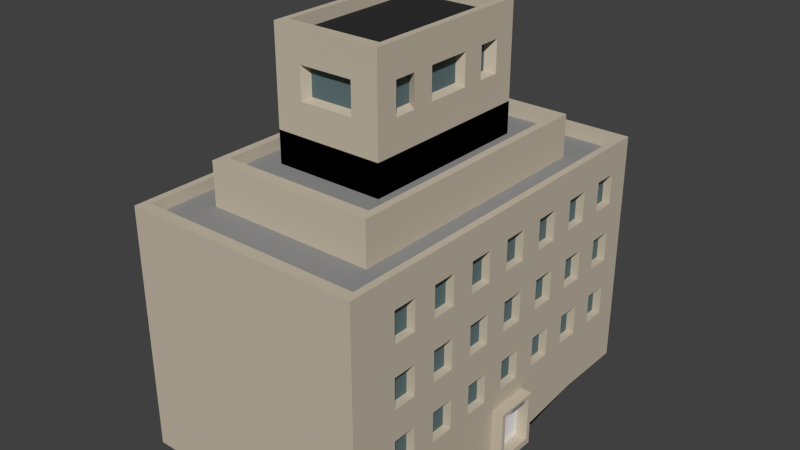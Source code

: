 # Source: helipuerto2.blend  (saved by Blender 2.72.0; exported with 4.5.12 LTS)
import bpy
from mathutils import Matrix  # noqa: F401  (used for matrix-valued properties, if any)

bpy.ops.wm.read_factory_settings(use_empty=True)
scene = bpy.context.scene
scene.name = 'Scene'

# ---- collections
col_collection_1 = bpy.data.collections.new('Collection 1'); scene.collection.children.link(col_collection_1)

# ---- materials (node trees are filled in below, after node groups)
mat_material_030 = bpy.data.materials.new('Material.030')
mat_material_030.alpha_threshold = 0.0
mat_material_030.use_transparent_shadow = False
mat_material_030.diffuse_color = (0.0291, 0.0291, 0.0291, 1.0)
mat_material_030.roughness = 0.5
mat_material_030.specular_intensity = 0.0
mat_material_030.line_color = (0.0, 0.0, 0.0, 1.0)
mat_material_029 = bpy.data.materials.new('Material.029')
mat_material_029.alpha_threshold = 0.0
mat_material_029.use_transparent_shadow = False
mat_material_029.diffuse_color = (0.2462, 0.2462, 0.2462, 1.0)
mat_material_029.roughness = 0.5
mat_material_029.specular_intensity = 1.0
mat_material_029.line_color = (0.0, 0.0, 0.0, 1.0)
mat_material_004 = bpy.data.materials.new('Material.004')
mat_material_004.alpha_threshold = 0.0
mat_material_004.use_transparent_shadow = False
mat_material_004.diffuse_color = (0.2462, 0.2462, 0.2462, 1.0)
mat_material_004.roughness = 0.5
mat_material_004.line_color = (0.0, 0.0, 0.0, 1.0)
mat_material_003 = bpy.data.materials.new('Material.003')
mat_material_003.alpha_threshold = 0.0
mat_material_003.use_transparent_shadow = False
mat_material_003.diffuse_color = (0.1149, 0.1692, 0.1789, 1.0)
mat_material_003.roughness = 0.5
mat_material_003.specular_intensity = 0.686
mat_material_003.line_color = (0.0, 0.0, 0.0, 1.0)
mat_material_018 = bpy.data.materials.new('Material.018')
mat_material_018.alpha_threshold = 0.0
mat_material_018.use_transparent_shadow = False
mat_material_018.roughness = 0.5
mat_material_018.specular_intensity = 0.0
mat_material_018.line_color = (0.0, 0.0, 0.0, 1.0)
mat_material_008 = bpy.data.materials.new('Material.008')
mat_material_008.alpha_threshold = 0.0
mat_material_008.use_transparent_shadow = False
mat_material_008.diffuse_color = (0.281, 0.281, 0.281, 1.0)
mat_material_008.roughness = 0.5
mat_material_008.specular_intensity = 0.0
mat_material_008.line_color = (0.0, 0.0, 0.0, 1.0)
mat_material_021 = bpy.data.materials.new('Material.021')
mat_material_021.alpha_threshold = 0.0
mat_material_021.use_transparent_shadow = False
mat_material_021.diffuse_color = (0.5596, 0.4919, 0.3876, 1.0)
mat_material_021.roughness = 0.5
mat_material_021.specular_intensity = 0.0
mat_material_021.line_color = (0.0, 0.0, 0.0, 1.0)

# ---- material node trees

# ---- world
world_world = bpy.data.worlds.new('World'); scene.world = world_world
world_world.color = (0.05088, 0.05088, 0.05088)
world_world.use_sun_shadow = False
world_world.sun_shadow_jitter_overblur = 0.0
world_world.cycles.sampling_method = 'MANUAL'
world_world.cycles.sample_map_resolution = 256

# ---- meshes
me_cube_153 = bpy.data.meshes.new('cube_153')
me_cube_153.from_pydata([(-113.3, -23.36, -164.1), (-113.3, 3.936, -164.1), (-113.3, -23.36, -130.2), (-113.3, 3.936, -130.2), (-48.23, 61.63, 179.9), (38.93, 61.63, 179.9), (38.93, -81.05, 179.9), (-48.23, -81.05, 179.9), (116.0, 10.38, -128.6), (116.0, -6.701, -128.6), (112.9, -6.701, -128.6), (112.9, 10.38, -128.6), (116.0, 10.38, -125.9), (116.0, -6.701, -125.9), (112.9, -6.701, -125.9), (112.9, 10.38, -125.9), (-2.371, 171.4, 18.99), (12.95, 171.4, 18.99), (12.95, 168.0, 18.99), (-2.371, 168.0, 18.99), (-2.371, 171.4, 21.69), (12.95, 171.4, 21.69), (12.95, 168.0, 21.69), (-2.371, 168.0, 21.69), (-54.35, 71.66, 76.46), (45.06, 71.66, 76.46), (45.06, -91.08, 76.46), (-54.35, -91.08, 76.46), (-54.35, 71.66, 105.0), (-54.35, 3.593, 74.93), (-54.35, -91.08, 105.0), (45.06, -91.08, 105.0), (45.06, 71.66, 105.0), (-54.35, -23.01, 74.93), (-54.35, -23.01, 106.5), (-54.35, 3.593, 106.5), (-46.57, 3.593, 74.93), (-46.57, -23.01, 74.93), (-46.57, -23.01, 106.5), (-46.57, 3.593, 106.5), (-54.35, 71.66, 76.46), (45.06, 71.66, 76.46), (45.06, -91.08, 76.46), (-54.35, -91.08, 76.46), (-54.35, 71.66, 105.0), (-54.35, 3.593, 74.93), (-54.35, -91.08, 105.0), (45.06, -91.08, 105.0), (45.06, 71.66, 105.0), (-54.35, -23.01, 74.93), (-54.35, -23.01, 106.5), (-54.35, 3.593, 106.5), (-46.57, 3.593, 74.93), (-46.57, -23.01, 74.93), (-46.57, -23.01, 106.5), (-46.57, 3.593, 106.5), (-3.317, 161.6, 12.72), (-3.317, 161.6, -15.09), (14.17, 161.6, 12.72), (14.17, 161.6, -15.09), (96.96, -9.71, -53.02), (96.96, -99.11, -53.02), (96.96, 79.69, -53.02), (96.96, -9.71, -108.6), (96.96, -9.71, 2.589), (96.96, -99.11, -108.6), (96.96, -99.11, 2.589), (96.96, -54.41, -53.02), (96.96, -143.8, -53.02), (96.96, 79.69, -108.6), (96.96, 79.69, 2.589), (96.96, 124.4, -53.02), (96.96, 34.99, -53.02), (96.96, -143.8, -108.6), (96.96, 34.99, -108.6), (96.96, -54.41, -108.6), (96.96, -54.41, 2.589), (96.96, -143.8, 2.589), (96.96, 124.4, -108.6), (96.96, 124.4, 2.589), (96.96, 34.99, 2.589), (96.96, -9.71, 30.4), (96.96, -99.11, 30.4), (96.96, -32.06, -53.02), (96.96, -121.5, -53.02), (96.96, 79.69, 30.4), (96.96, 146.7, -53.02), (96.96, 57.34, -53.02), (96.96, -9.71, -80.83), (96.96, -9.71, -25.22), (96.96, -99.11, -80.83), (96.96, -99.11, -25.22), (96.96, -76.76, -53.02), (96.96, 79.69, -80.83), (96.96, 79.69, -25.22), (96.96, 102.0, -53.02), (96.96, 12.64, -53.02), (96.96, -143.8, -80.83), (96.96, -121.5, -108.6), (96.96, 34.99, -80.83), (96.96, 57.34, -108.6), (96.96, 12.64, -108.6), (96.96, -54.41, -80.83), (96.96, -32.06, -108.6), (96.96, -76.76, -108.6), (96.96, -54.41, -25.22), (96.96, -54.41, 30.4), (96.96, -32.06, 2.589), (96.96, -76.76, 2.589), (96.96, -143.8, -25.22), (96.96, -143.8, 30.4), (96.96, -121.5, 2.589), (96.96, 124.4, -80.83), (96.96, 146.7, -108.6), (96.96, 102.0, -108.6), (96.96, 124.4, -25.22), (96.96, 124.4, 30.4), (96.96, 146.7, 2.589), (96.96, 102.0, 2.589), (96.96, 34.99, -25.22), (96.96, 34.99, 30.4), (96.96, 57.34, 2.589), (96.96, 12.64, 2.589), (96.96, -76.76, -25.22), (96.96, 102.0, -25.22), (96.96, 12.64, -25.22), (96.96, -121.5, -80.83), (96.96, 57.34, -80.83), (96.96, 12.64, -80.83), (96.96, -32.06, -80.83), (96.96, -76.76, -80.83), (96.96, -32.06, -25.22), (96.96, -32.06, 30.4), (96.96, -76.76, 30.4), (96.96, -121.5, -25.22), (96.96, -121.5, 30.4), (96.96, 146.7, -80.83), (96.96, 102.0, -80.83), (96.96, 146.7, -25.22), (96.96, 146.7, 30.4), (96.96, 102.0, 30.4), (96.96, 57.34, -25.22), (96.96, 57.34, 30.4), (96.96, 12.64, 30.4), (-107.5, 158.7, 47.71), (98.24, 158.7, 47.71), (98.24, -178.1, 47.71), (-107.5, -178.1, 47.71), (-81.97, 116.9, 47.71), (72.68, 116.9, 47.71), (72.68, -136.3, 47.71), (-81.97, -136.3, 47.71), (-74.96, 105.4, 76.46), (65.66, 105.4, 76.46), (65.66, -124.8, 76.46), (-74.96, -124.8, 76.46), (-54.35, 71.66, 76.46), (45.06, 71.66, 76.46), (45.06, -91.08, 76.46), (-54.35, -91.08, 76.46), (65.66, -9.71, 76.46), (45.06, -9.71, 76.46), (-113.9, 169.1, -164.2), (104.6, 169.1, -164.2), (104.6, -188.5, -164.2), (-113.9, -188.5, -164.2), (-113.9, 169.1, 58.2), (104.6, 169.1, 58.2), (104.6, -188.5, 58.2), (-113.9, -188.5, 58.2), (-107.5, 158.7, 58.2), (98.24, 158.7, 58.2), (98.24, -178.1, 58.2), (-107.5, -178.1, 58.2), (-107.5, 158.7, 47.71), (98.24, 158.7, 47.71), (98.24, -178.1, 47.71), (-107.5, -178.1, 47.71), (-81.97, 116.9, 47.71), (72.68, 116.9, 47.71), (72.68, -136.3, 47.71), (-81.97, -136.3, 47.71), (-81.97, 116.9, 86.74), (72.68, 116.9, 86.74), (72.68, -136.3, 86.74), (-81.97, -136.3, 86.74), (-74.96, 105.4, 86.74), (65.66, 105.4, 86.74), (65.66, -124.8, 86.74), (-74.96, -124.8, 86.74), (-74.96, 105.4, 76.46), (65.66, 105.4, 76.46), (65.66, -124.8, 76.46), (-74.96, -124.8, 76.46), (-54.35, 71.66, 190.7), (45.06, 71.66, 190.7), (45.06, -91.08, 190.7), (-54.35, -91.08, 190.7), (-48.23, 61.63, 190.7), (38.93, 61.63, 190.7), (38.93, -81.05, 190.7), (-48.23, -81.05, 190.7), (-48.23, 61.63, 179.9), (38.93, 61.63, 179.9), (38.93, -81.05, 179.9), (-48.23, -81.05, 179.9), (104.6, -19.37, -176.3), (-113.9, -9.71, 58.2), (104.6, 169.1, -53.02), (104.6, 79.69, 58.2), (104.6, -9.71, -53.02), (104.6, -99.11, -53.02), (-113.9, 79.69, -53.02), (104.6, 79.69, -53.02), (-113.9, -99.11, -53.02), (-113.9, -188.5, -108.6), (104.6, -9.71, -108.6), (-113.9, 169.1, -108.6), (104.6, 169.1, 2.589), (-113.9, -188.5, 2.589), (104.6, 34.99, 58.2), (104.6, -9.71, 2.589), (104.6, -99.11, -108.6), (104.6, -99.11, 2.589), (104.6, -54.41, -53.02), (104.6, -143.8, -53.02), (-113.9, 79.69, -108.6), (-113.9, 79.69, 2.589), (-113.9, 34.99, -53.02), (-113.9, 124.4, -53.02), (104.6, 79.69, -108.6), (104.6, 79.69, 2.589), (104.6, 124.4, -53.02), (104.6, 34.99, -53.02), (-113.9, -99.11, -108.6), (-113.9, -99.11, 2.589), (-113.9, -143.8, -53.02), (-113.9, -54.41, -53.02), (104.6, -143.8, -108.6), (-113.9, 124.4, -108.6), (104.6, 34.99, -108.6), (-113.9, -54.41, -108.6), (-3.317, 169.1, 12.72), (104.6, -54.41, -108.6), (104.6, -54.41, 2.589), (104.6, -143.8, 2.589), (-113.9, 34.99, -108.6), (-113.9, 34.99, 2.589), (-113.9, 124.4, 2.589), (104.6, 124.4, -108.6), (104.6, 124.4, 2.589), (104.6, 34.99, 2.589), (-113.9, -143.8, -108.6), (-113.9, -143.8, 2.589), (-113.9, -54.41, 2.589), (-113.9, 169.1, 30.4), (104.6, 146.7, -164.2), (104.6, 146.7, 58.2), (104.6, -19.37, -124.4), (-122.7, -9.71, -164.1), (104.6, -32.06, 58.2), (104.6, 22.3, -176.3), (-113.9, -32.06, -164.2), (-113.9, 12.64, -164.2), (104.6, -9.71, 30.4), (104.6, -99.11, 30.4), (104.6, -32.06, -53.02), (104.6, -121.5, -53.02), (-113.9, 79.69, 30.4), (-113.9, 102.0, -53.02), (104.6, 79.69, 30.4), (104.6, 146.7, -53.02), (104.6, 57.34, -53.02), (-113.9, -99.11, 30.4), (-113.9, -166.2, -53.02), (-113.9, -76.76, -53.02), (104.6, 102.0, -164.2), (-113.9, -121.5, 58.2), (104.6, -9.71, -80.83), (-113.9, 57.34, -164.2), (104.6, -9.71, -25.22), (104.6, -99.11, -80.83), (104.6, -99.11, -25.22), (104.6, -76.76, -53.02), (-113.9, 79.69, -80.83), (-113.9, 79.69, -25.22), (-113.9, 57.34, -53.02), (-113.9, 146.7, -53.02), (104.6, 79.69, -80.83), (104.6, 79.69, -25.22), (104.6, 102.0, -53.02), (104.6, 12.64, -53.02), (-113.9, -99.11, -80.83), (-113.9, -99.11, -25.22), (-113.9, -121.5, -53.02), (104.6, -143.8, -80.83), (104.6, -121.5, -108.6), (-113.9, 124.4, -80.83), (-113.9, 102.0, -108.6), (-113.9, 146.7, -108.6), (104.6, 34.99, -80.83), (104.6, 57.34, -108.6), (104.6, 12.64, -108.6), (-113.9, -54.41, -80.83), (-113.9, -76.76, -108.6), (-113.9, -32.06, -108.6), (-3.317, 169.1, -15.09), (14.17, 169.1, 12.72), (104.6, -54.41, -80.83), (104.6, -32.06, -108.6), (104.6, -76.76, -108.6), (104.6, -54.41, -25.22), (104.6, -54.41, 30.4), (104.6, -32.06, 2.589), (104.6, -76.76, 2.589), (104.6, -143.8, -25.22), (104.6, -143.8, 30.4), (104.6, -121.5, 2.589), (-113.9, 34.99, -80.83), (-113.9, 12.64, -108.6), (-113.9, 57.34, -108.6), (-113.9, 34.99, -25.22), (-113.9, 34.99, 30.4), (-113.9, 57.34, 2.589), (-113.9, 124.4, -25.22), (-113.9, 124.4, 30.4), (-113.9, 102.0, 2.589), (-113.9, 146.7, 2.589), (104.6, 124.4, -80.83), (104.6, 146.7, -108.6), (104.6, 102.0, -108.6), (104.6, 124.4, -25.22), (104.6, 124.4, 30.4), (104.6, 146.7, 2.589), (104.6, 102.0, 2.589), (104.6, 34.99, -25.22), (104.6, 34.99, 30.4), (104.6, 57.34, 2.589), (104.6, 12.64, 2.589), (-113.9, -143.8, -80.83), (-113.9, -166.2, -108.6), (-113.9, -121.5, -108.6), (-113.9, -143.8, -25.22), (-113.9, -143.8, 30.4), (-113.9, -166.2, 2.589), (-113.9, -121.5, 2.589), (-113.9, -54.41, -25.22), (-113.9, -54.41, 30.4), (-113.9, -76.76, 2.589), (104.6, 22.3, -124.4), (14.17, 169.1, -15.09), (104.6, -76.76, -25.22), (-113.9, 57.34, -25.22), (-113.9, 146.7, -25.22), (104.6, 102.0, -25.22), (104.6, 12.64, -25.22), (-113.9, -121.5, -25.22), (104.6, -121.5, -80.83), (-113.9, 102.0, -80.83), (-113.9, 146.7, -80.83), (104.6, 57.34, -80.83), (104.6, 12.64, -80.83), (-113.9, -76.76, -80.83), (104.6, -32.06, -80.83), (104.6, -76.76, -80.83), (104.6, -32.06, -25.22), (104.6, -32.06, 30.4), (104.6, -76.76, 30.4), (104.6, -121.5, -25.22), (104.6, -121.5, 30.4), (-113.9, 12.64, -136.4), (-113.9, 57.34, -80.83), (-113.9, 57.34, 30.4), (-113.9, 102.0, -25.22), (-113.9, 102.0, 30.4), (-113.9, 146.7, 30.4), (104.6, 146.7, -80.83), (104.6, 102.0, -80.83), (104.6, 146.7, -25.22), (104.6, 146.7, 30.4), (104.6, 102.0, 30.4), (104.6, 57.34, -25.22), (104.6, 57.34, 30.4), (104.6, 12.64, 30.4), (-113.9, -166.2, -80.83), (-113.9, -121.5, -80.83), (-113.9, -166.2, -25.22), (-113.9, -166.2, 30.4), (-113.9, -121.5, 30.4), (-113.9, -76.76, -25.22), (-113.9, -76.76, 30.4), (96.96, -9.71, -53.02), (96.96, -99.11, -53.02), (96.96, 79.69, -53.02), (96.96, -9.71, -108.6), (96.96, -9.71, 2.589), (96.96, -99.11, -108.6), (96.96, -99.11, 2.589), (96.96, -54.41, -53.02), (96.96, -143.8, -53.02), (96.96, 79.69, -108.6), (96.96, 79.69, 2.589), (96.96, 124.4, -53.02), (96.96, 34.99, -53.02), (96.96, -143.8, -108.6), (96.96, 34.99, -108.6), (96.96, -54.41, -108.6), (96.96, -54.41, 2.589), (96.96, -143.8, 2.589), (96.96, 124.4, -108.6), (96.96, 124.4, 2.589), (96.96, 34.99, 2.589), (96.96, -9.71, 30.4), (96.96, -99.11, 30.4), (96.96, -32.06, -53.02), (96.96, -121.5, -53.02), (96.96, 79.69, 30.4), (96.96, 146.7, -53.02), (96.96, 57.34, -53.02), (96.96, -9.71, -80.83), (96.96, -9.71, -25.22), (96.96, -99.11, -80.83), (96.96, -99.11, -25.22), (96.96, -76.76, -53.02), (96.96, 79.69, -80.83), (96.96, 79.69, -25.22), (96.96, 102.0, -53.02), (96.96, 12.64, -53.02), (96.96, -143.8, -80.83), (96.96, -121.5, -108.6), (96.96, 34.99, -80.83), (96.96, 57.34, -108.6), (96.96, 12.64, -108.6), (96.96, -54.41, -80.83), (96.96, -32.06, -108.6), (96.96, -76.76, -108.6), (96.96, -54.41, -25.22), (96.96, -54.41, 30.4), (96.96, -32.06, 2.589), (96.96, -76.76, 2.589), (96.96, -143.8, -25.22), (96.96, -143.8, 30.4), (96.96, -121.5, 2.589), (96.96, 124.4, -80.83), (96.96, 146.7, -108.6), (96.96, 102.0, -108.6), (96.96, 124.4, -25.22), (96.96, 124.4, 30.4), (96.96, 146.7, 2.589), (96.96, 102.0, 2.589), (96.96, 34.99, -25.22), (96.96, 34.99, 30.4), (96.96, 57.34, 2.589), (96.96, 12.64, 2.589), (96.96, -76.76, -25.22), (96.96, 102.0, -25.22), (96.96, 12.64, -25.22), (96.96, -121.5, -80.83), (96.96, 57.34, -80.83), (96.96, 12.64, -80.83), (96.96, -32.06, -80.83), (96.96, -76.76, -80.83), (96.96, -32.06, -25.22), (96.96, -32.06, 30.4), (96.96, -76.76, 30.4), (96.96, -121.5, -25.22), (96.96, -121.5, 30.4), (96.96, 146.7, -80.83), (96.96, 102.0, -80.83), (96.96, 146.7, -25.22), (96.96, 146.7, 30.4), (96.96, 102.0, 30.4), (96.96, 57.34, -25.22), (96.96, 57.34, 30.4), (96.96, 12.64, 30.4), (-106.1, 79.69, -53.02), (-106.1, -99.11, -53.02), (-106.1, 79.69, -108.6), (-106.1, 79.69, 2.589), (-106.1, 34.99, -53.02), (-106.1, 124.4, -53.02), (-106.1, -99.11, -108.6), (-106.1, -99.11, 2.589), (-106.1, -143.8, -53.02), (-106.1, -54.41, -53.02), (-106.1, 124.4, -108.6), (-106.1, -54.41, -108.6), (-106.1, 34.99, -108.6), (-106.1, 34.99, 2.589), (-106.1, 124.4, 2.589), (-106.1, -143.8, -108.6), (-106.1, -143.8, 2.589), (-106.1, -54.41, 2.589), (-106.1, 79.69, 30.4), (-106.1, 102.0, -53.02), (-106.1, -99.11, 30.4), (-106.1, -166.2, -53.02), (-106.1, -76.76, -53.02), (-106.1, 79.69, -80.83), (-106.1, 79.69, -25.22), (-106.1, 57.34, -53.02), (-106.1, 146.7, -53.02), (-106.1, -99.11, -80.83), (-106.1, -99.11, -25.22), (-106.1, -121.5, -53.02), (-106.1, 124.4, -80.83), (-106.1, 102.0, -108.6), (-106.1, 146.7, -108.6), (-106.1, -54.41, -80.83), (-106.1, -76.76, -108.6), (-106.1, 34.99, -80.83), (-106.1, 57.34, -108.6), (-106.1, 34.99, -25.22), (-106.1, 34.99, 30.4), (-106.1, 57.34, 2.589), (-106.1, 124.4, -25.22), (-106.1, 124.4, 30.4), (-106.1, 102.0, 2.589), (-106.1, 146.7, 2.589), (-106.1, -143.8, -80.83), (-106.1, -166.2, -108.6), (-106.1, -121.5, -108.6), (-106.1, -143.8, -25.22), (-106.1, -143.8, 30.4), (-106.1, -166.2, 2.589), (-106.1, -121.5, 2.589), (-106.1, -54.41, -25.22), (-106.1, -54.41, 30.4), (-106.1, -76.76, 2.589), (-106.1, 57.34, -25.22), (-106.1, 146.7, -25.22), (-106.1, -121.5, -25.22), (-106.1, 102.0, -80.83), (-106.1, 146.7, -80.83), (-106.1, -76.76, -80.83), (-106.1, 57.34, -80.83), (-106.1, 57.34, 30.4), (-106.1, 102.0, -25.22), (-106.1, 102.0, 30.4), (-106.1, 146.7, 30.4), (-106.1, -166.2, -80.83), (-106.1, -121.5, -80.83), (-106.1, -166.2, -25.22), (-106.1, -166.2, 30.4), (-106.1, -121.5, 30.4), (-106.1, -76.76, -25.22), (-106.1, -76.76, 30.4), (-122.7, -9.71, -164.2), (-122.7, -32.06, -164.2), (-122.7, 12.64, -164.2), (-122.7, -32.06, -108.6), (-122.7, 12.64, -108.6), (-122.7, -23.36, -164.1), (-122.7, 3.936, -164.1), (-122.7, -23.36, -130.2), (-122.7, 3.936, -130.2), (-113.3, -23.36, -164.1), (-113.3, 3.936, -164.1), (-113.3, -23.36, -130.2), (-113.3, 3.936, -130.2), (115.0, -19.37, -176.3), (115.0, -19.37, -124.4), (115.0, 22.3, -176.3), (115.0, 22.3, -124.4), (115.0, -15.39, -170.2), (115.0, -15.39, -128.3), (115.0, 18.32, -170.2), (115.0, 18.32, -128.3), (104.2, -15.39, -170.2), (104.2, -15.39, -128.3), (104.2, 18.32, -170.2), (104.2, 18.32, -128.3), (-3.317, 161.6, 12.72), (-3.317, 161.6, -15.09), (14.17, 161.6, 12.72), (14.17, 161.6, -15.09), (45.06, -50.4, 190.7), (-54.35, 30.98, 190.7), (45.06, 30.98, 190.7), (-54.35, -50.4, 190.7), (45.06, -9.71, 133.6), (-54.35, -50.4, 133.6), (45.06, 30.98, 133.6), (-4.647, 71.66, 133.6), (-54.35, 30.98, 133.6), (45.06, -50.4, 133.6), (-54.35, 71.66, 105.0), (-54.35, -91.08, 162.1), (45.06, -91.08, 162.1), (-54.35, 3.593, 74.93), (-54.35, 10.63, 190.7), (-54.35, -91.08, 105.0), (45.06, -91.08, 105.0), (45.06, 71.66, 105.0), (-54.35, -23.01, 74.93), (45.06, -9.71, 105.0), (-54.35, -50.4, 162.1), (-54.35, -30.05, 133.6), (-54.35, -70.74, 133.6), (-29.5, -91.08, 133.6), (20.21, -91.08, 133.6), (45.06, 30.98, 162.1), (45.06, 10.63, 133.6), (45.06, 51.32, 133.6), (-4.647, 71.66, 105.0), (20.21, 71.66, 133.6), (-29.5, 71.66, 133.6), (-54.35, 30.98, 162.1), (-54.35, 51.32, 133.6), (-54.35, 10.63, 133.6), (45.06, -50.4, 162.1), (45.06, -70.74, 133.6), (45.06, -30.05, 133.6), (-54.35, -70.74, 162.1), (20.21, -91.08, 162.1), (45.06, 51.32, 162.1), (-29.5, 71.66, 162.1), (-54.35, 10.63, 162.1), (45.06, -30.05, 162.1), (-54.35, -30.05, 162.1), (-54.35, -23.01, 106.5), (-29.5, -91.08, 162.1), (-29.5, -91.08, 105.0), (45.06, 10.63, 162.1), (20.21, 71.66, 162.1), (20.21, 71.66, 105.0), (-54.35, 51.32, 162.1), (-54.35, 3.593, 106.5), (45.06, -70.74, 162.1), (-46.35, -46.59, 135.9), (37.05, 27.17, 135.9), (-46.35, 27.17, 135.9), (37.05, -46.59, 135.9), (-46.35, -46.59, 159.8), (-46.35, -28.15, 135.9), (-46.35, -65.03, 135.9), (-25.5, -83.47, 135.9), (16.2, -83.47, 135.9), (37.05, 27.17, 159.8), (37.05, 8.729, 135.9), (37.05, 45.61, 135.9), (16.2, 64.05, 135.9), (-25.5, 64.05, 135.9), (-46.35, 27.17, 159.8), (-46.35, 45.61, 135.9), (-46.35, 8.729, 135.9), (37.05, -46.59, 159.8), (37.05, -65.03, 135.9), (37.05, -28.15, 135.9), (-46.35, -65.03, 159.8), (16.2, -83.47, 159.8), (37.05, 45.61, 159.8), (-25.5, 64.05, 159.8), (-46.35, 8.729, 159.8), (37.05, -28.15, 159.8), (-46.35, -28.15, 159.8), (-25.5, -83.47, 159.8), (37.05, 8.729, 159.8), (16.2, 64.05, 159.8), (-46.35, 45.61, 159.8), (37.05, -65.03, 159.8), (-46.57, 3.593, 74.93), (-46.57, -23.01, 74.93), (-46.57, -23.01, 106.5), (-46.57, 3.593, 106.5), (-46.35, -46.59, 135.9), (37.05, 27.17, 135.9), (-46.35, 27.17, 135.9), (37.05, -46.59, 135.9), (-46.35, -46.59, 159.8), (-46.35, -28.15, 135.9), (-46.35, -65.03, 135.9), (-25.5, -83.47, 135.9), (16.2, -83.47, 135.9), (37.05, 27.17, 159.8), (37.05, 8.729, 135.9), (37.05, 45.61, 135.9), (16.2, 64.05, 135.9), (-25.5, 64.05, 135.9), (-46.35, 27.17, 159.8), (-46.35, 45.61, 135.9), (-46.35, 8.729, 135.9), (37.05, -46.59, 159.8), (37.05, -65.03, 135.9), (37.05, -28.15, 135.9), (-46.35, -65.03, 159.8), (16.2, -83.47, 159.8), (37.05, 45.61, 159.8), (-25.5, 64.05, 159.8), (-46.35, 8.729, 159.8), (37.05, -28.15, 159.8), (-46.35, -28.15, 159.8), (-25.5, -83.47, 159.8), (37.05, 8.729, 159.8), (16.2, 64.05, 159.8), (-46.35, 45.61, 159.8), (37.05, -65.03, 159.8), (-106.1, 79.69, -53.02), (-106.1, -99.11, -53.02), (-106.1, 79.69, -108.6), (-106.1, 79.69, 2.589), (-106.1, 34.99, -53.02), (-106.1, 124.4, -53.02), (-106.1, -99.11, -108.6), (-106.1, -99.11, 2.589), (-106.1, -143.8, -53.02), (-106.1, -54.41, -53.02), (-106.1, 124.4, -108.6), (-106.1, -54.41, -108.6), (-106.1, 34.99, -108.6), (-106.1, 34.99, 2.589), (-106.1, 124.4, 2.589), (-106.1, -143.8, -108.6), (-106.1, -143.8, 2.589), (-106.1, -54.41, 2.589), (-106.1, 79.69, 30.4), (-106.1, 102.0, -53.02), (-106.1, -99.11, 30.4), (-106.1, -166.2, -53.02), (-106.1, -76.76, -53.02), (-106.1, 79.69, -80.83), (-106.1, 79.69, -25.22), (-106.1, 57.34, -53.02), (-106.1, 146.7, -53.02), (-106.1, -99.11, -80.83), (-106.1, -99.11, -25.22), (-106.1, -121.5, -53.02), (-106.1, 124.4, -80.83), (-106.1, 102.0, -108.6), (-106.1, 146.7, -108.6), (-106.1, -54.41, -80.83), (-106.1, -76.76, -108.6), (-106.1, 34.99, -80.83), (-106.1, 57.34, -108.6), (-106.1, 34.99, -25.22), (-106.1, 34.99, 30.4), (-106.1, 57.34, 2.589), (-106.1, 124.4, -25.22), (-106.1, 124.4, 30.4), (-106.1, 102.0, 2.589), (-106.1, 146.7, 2.589), (-106.1, -143.8, -80.83), (-106.1, -166.2, -108.6), (-106.1, -121.5, -108.6), (-106.1, -143.8, -25.22), (-106.1, -143.8, 30.4), (-106.1, -166.2, 2.589), (-106.1, -121.5, 2.589), (-106.1, -54.41, -25.22), (-106.1, -54.41, 30.4), (-106.1, -76.76, 2.589), (-106.1, 57.34, -25.22), (-106.1, 146.7, -25.22), (-106.1, -121.5, -25.22), (-106.1, 102.0, -80.83), (-106.1, 146.7, -80.83), (-106.1, -76.76, -80.83), (-106.1, 57.34, -80.83), (-106.1, 57.34, 30.4), (-106.1, 102.0, -25.22), (-106.1, 102.0, 30.4), (-106.1, 146.7, 30.4), (-106.1, -166.2, -80.83), (-106.1, -121.5, -80.83), (-106.1, -166.2, -25.22), (-106.1, -166.2, 30.4), (-106.1, -121.5, 30.4), (-106.1, -76.76, -25.22), (-106.1, -76.76, 30.4), (104.2, -15.39, -170.2), (104.2, -15.39, -128.3), (104.2, 18.32, -170.2), (104.2, 18.32, -128.3), (-46.57, 3.593, 74.93), (-46.57, -23.01, 74.93), (-46.57, -23.01, 106.5), (-46.57, 3.593, 106.5)], [(547, 259)], [(7, 6, 5, 4), (12, 13, 9, 8), (13, 14, 10, 9), (14, 15, 11, 10), (15, 12, 8, 11), (8, 9, 10, 11), (15, 14, 13, 12), (20, 21, 17, 16), (21, 22, 18, 17), (22, 23, 19, 18), (23, 20, 16, 19), (16, 17, 18, 19), (23, 22, 21, 20), (677, 678, 688, 694), (180, 179, 183, 184), (27, 26, 31, 30), (25, 32, 31, 26), (188, 187, 191, 192), (584, 609, 617, 590, 577, 607), (24, 28, 32, 25), (24, 29, 35, 28), (35, 29, 36, 39), (589, 594, 662, 661), (33, 34, 38, 37), (620, 627, 664, 663), (42, 47, 46, 43), (42, 41, 48, 47), (41, 40, 44, 48), (40, 45, 51, 44), (51, 45, 52, 55), (49, 50, 54, 53), (56, 58, 59, 57), (123, 91, 61, 92), (124, 94, 62, 95), (125, 89, 60, 96), (126, 97, 73, 98), (127, 99, 74, 100), (128, 88, 63, 101), (129, 102, 75, 103), (130, 90, 65, 104), (131, 105, 67, 83), (132, 106, 76, 107), (133, 82, 66, 108), (134, 109, 68, 84), (135, 110, 77, 111), (136, 112, 78, 113), (137, 93, 69, 114), (138, 115, 71, 86), (139, 116, 79, 117), (140, 85, 70, 118), (141, 119, 72, 87), (142, 120, 80, 121), (143, 81, 64, 122), (144, 147, 151, 148, 149, 145), (146, 145, 149, 150, 151, 147), (178, 181, 185, 182), (672, 673, 686, 692), (169, 168, 172, 173), (166, 207, 277, 169, 173, 170, 171, 172, 168, 260, 220, 209, 257, 167), (294, 214, 275, 362, 292, 385, 341, 234, 304, 241, 303, 237, 346, 254, 347, 321, 228, 286, 352, 323, 372, 322, 207, 166, 255, 375, 325, 374, 268, 227, 326, 248, 327, 353, 324, 373, 285, 212, 284, 226, 298, 239, 299, 217, 162, 279, 320, 371, 318, 246, 370, 319, 305, 262, 165, 215, 340, 252, 339, 384, 274, 236, 342, 253, 343, 387, 344, 219, 169, 277, 388, 345, 235, 293, 356), (171, 170, 174, 175), (173, 172, 176, 177), (179, 178, 182, 183), (181, 180, 184, 185), (563, 561, 560, 564, 565, 567), (182, 185, 189, 186, 187, 183), (189, 188, 192, 193), (187, 186, 190, 191), (195, 194, 198, 199), (201, 200, 204, 205), (196, 576, 578, 195, 199, 200, 201, 198, 194, 577, 590, 579, 197), (199, 198, 202, 203), (349, 258, 561, 563), (552, 554, 558, 556), (332, 250, 410, 447), (264, 221, 395, 412), (379, 332, 447, 470), (154, 160, 161, 158, 159, 155), (388, 273, 495, 544), (319, 370, 263, 549, 551), (283, 351, 454, 423), (612, 580, 602, 639, 648), (344, 253, 342, 386, 274, 384, 340, 215, 219), (363, 308, 433, 460), (250, 333, 448, 410), (322, 372, 536, 513), (319, 551, 550, 305), (43, 46, 50, 49), (295, 238, 404, 428), (267, 368, 465, 415), (316, 245, 408, 441), (301, 360, 458, 431), (238, 296, 429, 404), (330, 377, 468, 445), (382, 336, 451, 473), (170, 173, 177, 174), (374, 325, 248, 326), (255, 217, 299, 359, 297, 239, 298, 358, 284, 212, 269, 373, 324, 229, 287, 353, 327, 375), (354, 289, 425, 455), (216, 302, 432, 394), (245, 317, 442, 408), (366, 312, 437, 463), (289, 213, 393, 425), (357, 295, 428, 457), (331, 232, 402, 446), (334, 380, 471, 449), (323, 247, 488, 514), (273, 235, 482, 495), (214, 294, 504, 476), (321, 352, 529, 512), (229, 324, 515, 480), (298, 226, 477, 506), (343, 253, 491, 523), (209, 270, 380, 332, 379, 257), (261, 562, 560, 206, 164, 165, 262, 263, 279, 162, 163, 256, 276), (605, 583, 606, 642, 641), (307, 350, 575, 574), (209, 220, 336, 382, 337, 381, 272, 360, 301, 240, 300, 361, 302, 216, 278, 363, 309, 243, 310, 222, 296, 238, 295, 225, 315, 245, 316, 369, 265, 367, 314, 223, 282, 351, 283, 224, 311, 365, 313, 244, 312, 366, 260, 168, 164, 206, 258, 349, 261, 276, 230, 288, 213, 289, 354, 331, 378, 271, 232, 328, 376, 329, 249, 256, 163, 208, 218, 167, 257, 379, 333, 250, 332, 380, 334, 231, 270), (274, 386, 542, 496), (284, 358, 532, 498), (290, 213, 288, 377, 330, 230, 276, 256, 249, 328, 232, 331, 354), (200, 199, 203, 204), (317, 245, 315, 368, 267, 225, 295, 357, 296, 222, 281, 364, 310, 243, 308, 363, 278, 210, 280, 221, 264, 383, 338, 355, 291, 361, 300, 360, 272, 233, 335, 381, 337, 251, 336, 220, 260, 366, 313, 365, 266, 224, 283, 211, 282, 223, 265, 369), (307, 218, 208, 350), (338, 221, 280, 355), (163, 162, 217, 255, 166, 167, 218, 307, 242, 306, 350, 208), (588, 628, 610, 576, 196), (348, 254, 346, 389, 275, 214, 293, 235, 273, 388, 277, 207, 322, 247, 323, 352, 321, 347, 390), (184, 183, 187, 188, 189, 185), (670, 691, 689, 681), (253, 344, 524, 491), (325, 375, 539, 516), (609, 597, 634, 645), (623, 618, 654, 657), (614, 621, 656, 650), (291, 210, 278, 361), (596, 613, 587, 197, 579), (292, 362, 304, 234), (275, 237, 303, 362), (3, 1, 0, 2), (262, 305, 550, 548), (548, 550, 551, 549, 553, 555, 554, 552), (247, 322, 513, 488), (374, 326, 517, 538), (304, 362, 534, 509), (292, 234, 481, 502), (384, 339, 519, 540), (279, 263, 370, 246, 320), (165, 164, 168, 169, 219, 215), (186, 189, 193, 190), (152, 155, 159, 156, 157, 161, 160, 153), (198, 201, 205, 202), (225, 267, 415, 399), (221, 338, 453, 395), (266, 365, 462, 414), (222, 310, 435, 396), (272, 381, 472, 418), (335, 233, 403, 450), (240, 301, 431, 405), (376, 328, 443, 467), (300, 240, 405, 430), (367, 265, 413, 464), (355, 280, 420, 456), (281, 222, 396, 421), (383, 264, 412, 474), (271, 378, 469, 417), (302, 361, 459, 432), (233, 272, 418, 403), (280, 210, 391, 420), (317, 369, 466, 442), (251, 337, 452, 411), (224, 266, 414, 398), (364, 281, 421, 461), (243, 309, 434, 406), (380, 270, 416, 471), (211, 283, 423, 392), (265, 223, 397, 413), (336, 251, 411, 451), (296, 357, 457, 429), (308, 243, 406, 433), (313, 366, 463, 438), (223, 314, 439, 397), (290, 354, 455, 426), (337, 382, 473, 452), (377, 288, 424, 468), (278, 216, 394, 419), (360, 300, 430, 458), (210, 291, 427, 391), (232, 271, 417, 402), (311, 224, 398, 436), (230, 330, 445, 400), (368, 315, 440, 465), (309, 363, 460, 434), (333, 379, 470, 448), (288, 230, 400, 424), (351, 282, 422, 454), (282, 211, 392, 422), (365, 311, 436, 462), (244, 313, 438, 407), (381, 335, 450, 472), (329, 376, 467, 444), (213, 290, 426, 393), (270, 231, 401, 416), (312, 244, 407, 437), (314, 367, 464, 439), (249, 329, 444, 409), (291, 355, 456, 427), (338, 383, 474, 453), (378, 331, 446, 469), (361, 278, 419, 459), (315, 225, 399, 440), (328, 249, 409, 443), (231, 334, 449, 401), (369, 316, 441, 466), (310, 364, 461, 435), (286, 228, 479, 500), (346, 237, 484, 526), (348, 390, 546, 528), (318, 371, 535, 510), (385, 292, 502, 541), (375, 327, 518, 539), (248, 325, 516, 489), (358, 298, 506, 532), (254, 348, 528, 492), (297, 359, 533, 505), (293, 214, 476, 503), (344, 387, 543, 524), (352, 286, 500, 529), (324, 353, 530, 515), (347, 254, 492, 527), (372, 323, 514, 536), (285, 373, 537, 499), (294, 356, 531, 504), (327, 248, 489, 518), (389, 346, 526, 545), (340, 384, 540, 520), (362, 303, 508, 534), (371, 320, 511, 535), (234, 341, 521, 481), (386, 342, 522, 542), (241, 304, 509, 486), (226, 284, 498, 477), (359, 299, 507, 533), (303, 241, 486, 508), (345, 388, 544, 525), (326, 227, 478, 517), (353, 287, 501, 530), (237, 275, 497, 484), (373, 269, 494, 537), (246, 318, 510, 487), (268, 374, 538, 493), (227, 268, 493, 478), (252, 340, 520, 490), (239, 297, 505, 485), (390, 347, 527, 546), (341, 385, 541, 521), (228, 321, 512, 479), (212, 285, 499, 475), (339, 252, 490, 519), (235, 345, 525, 482), (320, 246, 487, 511), (387, 343, 523, 543), (299, 239, 485, 507), (269, 212, 475, 494), (342, 236, 483, 522), (236, 274, 496, 483), (275, 389, 545, 497), (287, 229, 480, 501), (356, 293, 503, 531), (172, 171, 175, 176), (553, 557, 559, 555), (258, 206, 560, 561), (261, 349, 563, 562), (566, 567, 571, 570), (564, 566, 570, 568), (565, 564, 568, 569), (567, 565, 569, 571), (242, 307, 574, 572), (306, 242, 572, 573), (350, 306, 573, 575), (675, 693, 690, 684), (625, 604, 583, 605), (593, 625, 605, 641, 658, 624, 616, 652, 642, 606, 583, 604, 586, 194, 195), (560, 562, 563, 567, 566, 564), (611, 585, 632, 647), (602, 623, 657, 639), (615, 601, 638, 651), (596, 581, 629, 633), (622, 592, 588, 614, 650, 637, 600, 599), (27, 30, 34, 33), (614, 588, 196, 197, 587, 591, 622, 599, 636, 656, 621), (617, 609, 645, 653), (586, 627, 620, 591, 587, 613, 649, 635, 598, 581, 596, 579, 590, 617, 619, 597, 609, 584, 608, 644, 659, 626, 607, 577, 194), (597, 619, 655, 634), (616, 624, 658, 652), (585, 610, 646, 632), (195, 578, 601, 615, 651, 640, 603, 582, 602, 580, 595, 593), (601, 582, 630, 638), (608, 584, 631, 644), (599, 600, 637, 636), (618, 612, 648, 654), (581, 598, 635, 629), (592, 595, 580, 612, 618, 623, 602, 582, 601, 578, 576, 610, 585, 611, 647, 660, 628, 588), (584, 607, 643, 631), (610, 628, 660, 646), (613, 596, 633, 649), (607, 626, 659, 643), (582, 603, 640, 630), (665, 671, 685, 669), (555, 559, 558, 554), (666, 676, 687, 674), (617, 653, 655, 619), (680, 667, 679, 695), (683, 668, 682, 696), (753, 725, 698, 726), (756, 730, 708, 731), (762, 741, 712, 742), (763, 724, 703, 743), (764, 744, 705, 718), (765, 745, 713, 746), (766, 717, 704, 747), (767, 748, 706, 719), (768, 749, 714, 750), (734, 751, 722, 701), (737, 752, 723, 702), (720, 754, 728, 699), (727, 755, 729, 707), (732, 757, 733, 709), (735, 758, 736, 710), (721, 759, 716, 697), (715, 760, 739, 700), (738, 761, 740, 711), (772, 770, 769, 771), (773, 774, 775, 776)])
me_cube_153.polygons.foreach_set('material_index', [0, 1, 1, 1, 1, 1, 1, 1, 1, 1, 1, 1, 1, 3, 6, 2, 2, 6, 6, 2, 2, 2, 6, 2, 6, 3, 3, 3, 3, 3, 3, 4, 3, 3, 3, 3, 3, 3, 3, 3, 3, 3, 3, 3, 3, 3, 3, 3, 3, 3, 3, 3, 3, 5, 5, 6, 3, 6, 6, 6, 6, 6, 6, 6, 6, 6, 6, 6, 6, 6, 6, 6, 6, 6, 6, 6, 6, 5, 6, 6, 6, 6, 6, 6, 6, 6, 6, 3, 6, 6, 6, 6, 6, 6, 6, 6, 6, 6, 6, 6, 6, 6, 6, 6, 6, 6, 6, 6, 6, 6, 6, 6, 6, 6, 6, 6, 6, 6, 6, 6, 6, 6, 6, 6, 6, 6, 6, 6, 6, 3, 6, 6, 6, 6, 6, 6, 6, 6, 6, 4, 6, 6, 6, 6, 6, 6, 6, 6, 6, 6, 5, 6, 6, 6, 6, 6, 6, 6, 6, 6, 6, 6, 6, 6, 6, 6, 6, 6, 6, 6, 6, 6, 6, 6, 6, 6, 6, 6, 6, 6, 6, 6, 6, 6, 6, 6, 6, 6, 6, 6, 6, 6, 6, 6, 6, 6, 6, 6, 6, 6, 6, 6, 6, 6, 6, 6, 6, 6, 6, 6, 6, 6, 6, 6, 6, 6, 6, 6, 6, 6, 6, 6, 6, 6, 6, 6, 6, 6, 6, 6, 6, 6, 6, 6, 6, 6, 6, 6, 6, 6, 6, 6, 6, 6, 6, 6, 6, 6, 6, 6, 6, 6, 6, 6, 6, 6, 6, 6, 6, 6, 6, 6, 6, 6, 6, 6, 6, 6, 6, 6, 6, 6, 6, 6, 6, 6, 6, 6, 6, 6, 3, 6, 6, 6, 6, 6, 6, 6, 6, 2, 6, 6, 6, 6, 6, 6, 6, 6, 6, 6, 6, 6, 6, 6, 6, 6, 6, 6, 3, 6, 3, 6, 3, 3, 3, 3, 3, 3, 3, 3, 3, 3, 3, 3, 3, 3, 3, 3, 3, 3, 3, 3, 4, 4])
_uv = me_cube_153.uv_layers.new(name='UVMap')
_uv.uv.foreach_set('vector', [0.5741, 0.08334, 0.7126, 0.08334, 0.7126, 0.2876, 0.5741, 0.2876, 0.8604, 0.8565, 0.8604, 0.8677, 0.8582, 0.8677, 0.8582, 0.8565, 0.8306, 0.7338, 0.8306, 0.736, 0.8284, 0.736, 0.8284, 0.7338, 0.831, 0.8243, 0.831, 0.8355, 0.8287, 0.8355, 0.8287, 0.8243, 0.831, 0.7917, 0.831, 0.794, 0.8287, 0.794, 0.8287, 0.7917, 0.831, 0.8123, 0.831, 0.8235, 0.8287, 0.8235, 0.8287, 0.8123, 0.8181, 0.8116, 0.8181, 0.8004, 0.8203, 0.8004, 0.8203, 0.8116, 0.831, 0.8004, 0.831, 0.8116, 0.8287, 0.8116, 0.8287, 0.8004, 0.831, 0.7969, 0.8287, 0.7969, 0.8287, 0.7947, 0.831, 0.7947, 0.8203, 0.8123, 0.8203, 0.8235, 0.8181, 0.8235, 0.8181, 0.8123, 0.8277, 0.736, 0.8254, 0.736, 0.8254, 0.7338, 0.8277, 0.7338, 0.831, 0.7798, 0.831, 0.791, 0.8287, 0.791, 0.8287, 0.7798, 0.7693, 0.8469, 0.7693, 0.8581, 0.7671, 0.8581, 0.7671, 0.8469, 0.9484, 0.4096, 0.9484, 0.4355, 0.9315, 0.4355, 0.9315, 0.4096, 0.839, 0.6105, 0.839, 0.4694, 0.8665, 0.4694, 0.8665, 0.6105, 0.7149, 0.7817, 0.7149, 0.7089, 0.7387, 0.7089, 0.7387, 0.7817, 0.8999, 0.4694, 0.92, 0.4694, 0.92, 0.5601, 0.8999, 0.5601, 0.9606, 0.4694, 0.9606, 0.5977, 0.9534, 0.5977, 0.9534, 0.4694, 0.7653, 0.5374, 0.7653, 0.5261, 0.7855, 0.5261, 0.8056, 0.5261, 0.8056, 0.5374, 0.7855, 0.5374, 0.7394, 0.7089, 0.7631, 0.7089, 0.7631, 0.7817, 0.7394, 0.7817, 0.8422, 0.7778, 0.7975, 0.7791, 0.7975, 0.7528, 0.8422, 0.7541, 0.9279, 0.7768, 0.9279, 0.8031, 0.9223, 0.8031, 0.9223, 0.7768, 0.8003, 0.9324, 0.8003, 0.9499, 0.7946, 0.9499, 0.7946, 0.9324, 0.9299, 0.8388, 0.9299, 0.8652, 0.9242, 0.8652, 0.9242, 0.8388, 0.7939, 0.9324, 0.7939, 0.9499, 0.7882, 0.9499, 0.7882, 0.9324, 0.9065, 0.2067, 0.8863, 0.2067, 0.8863, 0.1449, 0.9065, 0.1449, 0.8999, 0.6843, 0.8999, 0.5936, 0.92, 0.5936, 0.92, 0.6843, 0.7638, 0.7817, 0.7638, 0.7089, 0.7875, 0.7089, 0.7875, 0.7817, 0.7596, 0.8074, 0.7149, 0.8086, 0.7149, 0.7824, 0.7596, 0.7836, 0.9292, 0.7493, 0.9292, 0.7757, 0.9235, 0.7757, 0.9235, 0.7493, 0.9281, 0.8918, 0.9281, 0.9182, 0.9224, 0.9182, 0.9224, 0.8918, 0.9017, 0.7768, 0.9144, 0.7768, 0.9144, 0.8, 0.9017, 0.8, 0.7846, 0.8805, 0.77, 0.8805, 0.77, 0.8573, 0.7846, 0.8573, 0.8725, 0.7375, 0.8725, 0.7521, 0.8493, 0.7521, 0.8493, 0.7375, 0.7882, 0.8607, 0.8028, 0.8607, 0.8028, 0.8839, 0.7882, 0.8839, 0.7846, 0.9044, 0.77, 0.9044, 0.77, 0.8812, 0.7846, 0.8812, 0.8857, 0.7761, 0.8711, 0.7761, 0.8711, 0.7528, 0.8857, 0.7528, 0.751, 0.8987, 0.7364, 0.8987, 0.7364, 0.8755, 0.751, 0.8755, 0.7846, 0.8327, 0.77, 0.8327, 0.77, 0.8095, 0.7846, 0.8095, 0.7357, 0.8834, 0.7211, 0.8834, 0.7211, 0.8602, 0.7357, 0.8602, 0.8254, 0.7521, 0.8254, 0.7375, 0.8486, 0.7375, 0.8486, 0.7521, 0.8207, 0.8253, 0.8207, 0.8399, 0.7975, 0.8399, 0.7975, 0.8253, 0.901, 0.8, 0.8864, 0.8, 0.8864, 0.7768, 0.901, 0.7768, 0.7357, 0.8595, 0.7211, 0.8595, 0.7211, 0.8363, 0.7357, 0.8363, 0.8613, 0.7089, 0.8759, 0.7089, 0.8759, 0.7321, 0.8613, 0.7321, 0.9066, 0.7321, 0.892, 0.7321, 0.892, 0.7089, 0.9066, 0.7089, 0.8575, 0.8797, 0.8429, 0.8797, 0.8429, 0.8565, 0.8575, 0.8565, 0.8913, 0.8704, 0.8767, 0.8704, 0.8767, 0.8472, 0.8913, 0.8472, 0.7364, 0.8509, 0.7364, 0.8363, 0.7596, 0.8363, 0.7596, 0.8509, 0.8864, 0.7528, 0.901, 0.7528, 0.901, 0.7761, 0.8864, 0.7761, 0.7663, 0.8748, 0.7517, 0.8748, 0.7517, 0.8516, 0.7663, 0.8516, 0.8028, 0.9078, 0.7882, 0.9078, 0.7882, 0.8846, 0.8028, 0.8846, 0.8711, 0.8007, 0.8857, 0.8007, 0.8857, 0.8239, 0.8711, 0.8239, 0.297, 0.9443, 0.297, 0.3549, 0.3467, 0.4281, 0.3467, 0.8711, 0.6471, 0.8711, 0.6968, 0.9443, 0.6968, 0.3549, 0.6968, 0.9443, 0.6471, 0.8711, 0.6471, 0.4281, 0.3467, 0.4281, 0.297, 0.3549, 0.7847, 0.1564, 0.7847, 0.01529, 0.8122, 0.01529, 0.8122, 0.1564, 0.828, 0.7997, 0.7975, 0.7997, 0.7975, 0.7798, 0.828, 0.7798, 0.7369, 0.3256, 0.5486, 0.3256, 0.554, 0.3176, 0.7315, 0.3176, 0.7369, 0.04794, 0.7369, 0.1868, 0.7369, 0.2736, 0.7369, 0.3256, 0.7315, 0.3176, 0.7315, 0.05599, 0.554, 0.05599, 0.554, 0.3176, 0.5486, 0.3256, 0.5486, 0.2041, 0.5486, 0.1521, 0.5486, 0.1174, 0.5486, 0.06529, 0.5486, 0.04794, 0.3928, 0.2736, 0.3928, 0.2562, 0.3928, 0.2388, 0.4201, 0.2388, 0.4201, 0.2562, 0.4201, 0.2736, 0.4475, 0.2736, 0.4475, 0.2562, 0.4475, 0.2388, 0.4475, 0.2215, 0.4201, 0.2215, 0.3928, 0.2215, 0.3655, 0.2215, 0.3382, 0.2215, 0.3109, 0.2215, 0.3655, 0.1521, 0.3928, 0.1521, 0.3928, 0.1347, 0.3655, 0.1347, 0.3382, 0.1347, 0.3109, 0.1347, 0.3109, 0.1521, 0.2835, 0.1868, 0.2835, 0.04794, 0.3109, 0.04794, 0.3109, 0.06529, 0.3109, 0.08265, 0.3109, 0.1, 0.3109, 0.1174, 0.3382, 0.1174, 0.3382, 0.1, 0.3382, 0.08265, 0.3382, 0.06529, 0.3655, 0.06529, 0.3655, 0.08265, 0.3655, 0.1, 0.3655, 0.1174, 0.3928, 0.1174, 0.4201, 0.1174, 0.4475, 0.1174, 0.4475, 0.1, 0.4475, 0.08265, 0.4475, 0.06529, 0.4475, 0.04794, 0.5021, 0.04794, 0.5021, 0.1347, 0.4475, 0.1347, 0.4201, 0.1347, 0.4201, 0.1521, 0.4475, 0.1521, 0.4748, 0.1694, 0.4475, 0.1694, 0.4475, 0.2041, 0.5021, 0.2041, 0.5021, 0.3256, 0.4475, 0.3256, 0.4475, 0.3083, 0.4475, 0.2909, 0.4201, 0.2909, 0.4201, 0.3083, 0.3928, 0.3083, 0.3928, 0.2909, 0.3655, 0.2909, 0.3382, 0.2909, 0.3109, 0.2909, 0.3109, 0.3083, 0.3382, 0.3083, 0.3382, 0.3256, 0.2835, 0.3256, 0.2835, 0.2736, 0.3109, 0.2736, 0.3382, 0.2736, 0.3382, 0.2562, 0.3655, 0.2562, 0.3655, 0.2736, 0.9546, 0.01529, 0.9546, 0.1432, 0.9472, 0.1432, 0.9472, 0.01529, 0.9315, 0.3761, 0.9315, 0.2481, 0.9389, 0.2481, 0.9389, 0.3761, 0.8982, 0.2481, 0.8982, 0.3443, 0.8706, 0.3443, 0.8706, 0.2481, 0.8863, 0.1114, 0.8863, 0.01529, 0.9139, 0.01529, 0.9139, 0.1114, 0.8247, 0.7521, 0.7975, 0.7521, 0.7975, 0.7089, 0.8001, 0.7139, 0.8001, 0.7489, 0.8221, 0.7489, 0.3635, 0.8585, 0.3635, 0.4594, 0.3757, 0.4775, 0.3757, 0.8404, 0.6219, 0.8404, 0.6342, 0.8585, 0.8607, 0.7528, 0.8607, 0.8558, 0.8521, 0.8558, 0.8521, 0.7528, 0.8514, 0.7528, 0.8514, 0.8558, 0.8429, 0.8558, 0.8429, 0.7528, 0.2601, 0.823, 0.1744, 0.823, 0.1797, 0.8152, 0.2548, 0.8152, 0.7693, 0.7824, 0.7693, 0.8462, 0.7603, 0.8462, 0.7603, 0.7824, 0.2601, 0.6967, 0.2601, 0.7283, 0.2601, 0.7914, 0.2601, 0.823, 0.2548, 0.8152, 0.2548, 0.7044, 0.1797, 0.7044, 0.1797, 0.8152, 0.1744, 0.823, 0.1744, 0.7914, 0.1744, 0.7756, 0.1744, 0.7283, 0.1744, 0.6967, 0.9723, 0.3023, 0.9723, 0.2481, 0.9799, 0.2481, 0.9799, 0.3023, 0.9149, 0.8431, 0.9149, 0.8704, 0.9073, 0.8704, 0.9073, 0.8431, 0.8732, 0.7453, 0.9016, 0.7453, 0.9016, 0.7521, 0.8732, 0.7521, 0.8614, 0.9505, 0.8614, 0.9273, 0.8669, 0.9273, 0.8669, 0.9505, 0.9535, 0.7321, 0.9535, 0.7089, 0.9591, 0.7089, 0.9591, 0.7321, 0.8493, 0.9668, 0.8493, 0.9522, 0.8548, 0.9522, 0.8548, 0.9668, 0.7, 0.3622, 0.7, 0.6572, 0.6414, 0.6572, 0.6414, 0.4486, 0.3584, 0.4486, 0.2997, 0.3622, 0.7598, 0.9479, 0.7598, 0.9625, 0.7541, 0.9625, 0.7541, 0.9479, 0.8216, 0.8468, 0.8216, 0.8236, 0.8216, 0.8004, 0.828, 0.8004, 0.828, 0.8468, 0.9471, 0.8918, 0.9471, 0.915, 0.9416, 0.915, 0.9416, 0.8918, 0.9217, 0.8918, 0.9217, 0.9052, 0.9217, 0.9186, 0.9159, 0.9173, 0.9159, 0.8931, 0.3382, 0.3083, 0.3382, 0.2909, 0.3655, 0.2909, 0.3655, 0.3083, 0.3928, 0.3083, 0.4201, 0.3083, 0.4475, 0.3083, 0.4475, 0.3256, 0.3382, 0.3256, 0.9664, 0.7475, 0.9664, 0.7328, 0.972, 0.7328, 0.972, 0.7475, 0.973, 0.9304, 0.973, 0.9157, 0.9785, 0.9157, 0.9785, 0.9304, 0.7534, 0.9479, 0.7534, 0.9625, 0.7477, 0.9625, 0.7477, 0.9479, 0.9216, 0.8061, 0.9151, 0.8061, 0.9151, 0.7768, 0.9216, 0.7768, 0.8717, 0.3778, 0.8918, 0.3778, 0.8929, 0.4157, 0.8706, 0.4157, 0.77, 0.9522, 0.77, 0.929, 0.7756, 0.929, 0.7756, 0.9522, 0.9541, 0.939, 0.9541, 0.9157, 0.9596, 0.9157, 0.9596, 0.939, 0.8924, 0.9505, 0.8924, 0.9273, 0.898, 0.9273, 0.898, 0.9505, 0.9478, 0.915, 0.9478, 0.8918, 0.9534, 0.8918, 0.9534, 0.915, 0.9781, 0.7174, 0.9781, 0.7321, 0.9725, 0.7321, 0.9725, 0.7174, 0.8735, 0.9505, 0.8735, 0.9273, 0.8791, 0.9273, 0.8791, 0.9505, 0.9685, 0.8535, 0.9685, 0.8388, 0.974, 0.8388, 0.974, 0.8535, 0.8456, 0.2031, 0.8456, 0.01529, 0.853, 0.01529, 0.853, 0.2031, 0.3109, 0.1, 0.3109, 0.08265, 0.3382, 0.08265, 0.3382, 0.1, 0.3109, 0.04794, 0.4475, 0.04794, 0.4475, 0.06529, 0.4201, 0.06529, 0.4201, 0.08265, 0.4475, 0.08265, 0.4475, 0.1, 0.4201, 0.1, 0.4201, 0.1174, 0.3928, 0.1174, 0.3928, 0.1, 0.3655, 0.1, 0.3655, 0.08265, 0.3928, 0.08265, 0.3928, 0.06529, 0.3655, 0.06529, 0.3382, 0.06529, 0.3109, 0.06529, 0.9733, 0.9543, 0.9733, 0.9397, 0.9788, 0.9397, 0.9788, 0.9543, 0.8669, 0.9512, 0.8669, 0.9658, 0.8614, 0.9658, 0.8614, 0.9512, 0.7756, 0.9529, 0.7756, 0.9676, 0.77, 0.9676, 0.77, 0.9529, 0.973, 0.8997, 0.973, 0.885, 0.9785, 0.885, 0.9785, 0.8997, 0.7765, 0.9522, 0.7765, 0.929, 0.7821, 0.929, 0.7821, 0.9522, 0.8924, 0.9658, 0.8924, 0.9512, 0.898, 0.9512, 0.898, 0.9658, 0.9162, 0.9425, 0.9162, 0.9193, 0.9217, 0.9193, 0.9217, 0.9425, 0.9607, 0.7493, 0.9607, 0.7725, 0.9552, 0.7725, 0.9552, 0.7493, 0.966, 0.9157, 0.966, 0.9304, 0.9603, 0.9304, 0.9603, 0.9157, 0.8982, 0.9033, 0.8982, 0.9266, 0.8925, 0.9266, 0.8925, 0.9033, 0.9217, 0.9432, 0.9217, 0.9578, 0.916, 0.9578, 0.916, 0.9432, 0.9619, 0.8028, 0.9619, 0.8175, 0.9562, 0.8175, 0.9562, 0.8028, 0.9046, 0.9033, 0.9046, 0.9266, 0.8989, 0.9266, 0.8989, 0.9033, 0.9593, 0.7328, 0.9593, 0.7475, 0.9536, 0.7475, 0.9536, 0.7328, 0.8143, 0.9092, 0.8143, 0.9324, 0.8086, 0.9324, 0.8086, 0.9092, 0.006689, 0.2562, 0.03401, 0.2562, 0.03401, 0.2736, 0.03401, 0.2909, 0.03401, 0.3083, 0.006689, 0.3083, 0.08452, 0.932, 0.08667, 0.932, 0.08667, 0.9397, 0.08452, 0.9397, 0.08452, 0.9712, 0.03945, 0.9712, 0.03945, 0.9421, 0.03945, 0.9338, 0.03945, 0.9255, 0.03945, 0.9047, 0.08452, 0.9047, 0.08452, 0.9089, 0.08452, 0.9172, 0.7199, 0.8734, 0.7199, 0.8916, 0.7199, 0.9098, 0.7149, 0.9069, 0.7149, 0.8763, 0.8217, 0.9078, 0.8217, 0.8846, 0.8266, 0.8846, 0.8266, 0.9078, 0.006689, 0.2562, 0.006689, 0.2215, 0.03401, 0.2215, 0.03401, 0.2388, 0.06133, 0.2388, 0.08865, 0.2388, 0.116, 0.2388, 0.1433, 0.2388, 0.1706, 0.2388, 0.1706, 0.2215, 0.1433, 0.2215, 0.1433, 0.2041, 0.1706, 0.2041, 0.1706, 0.1868, 0.1433, 0.1868, 0.1433, 0.1694, 0.1706, 0.1694, 0.1706, 0.1521, 0.1706, 0.1347, 0.1706, 0.1174, 0.1706, 0.1, 0.1706, 0.08265, 0.1433, 0.08265, 0.116, 0.08265, 0.08865, 0.08265, 0.06133, 0.08265, 0.03401, 0.08265, 0.03401, 0.1, 0.03401, 0.1174, 0.03401, 0.1347, 0.06133, 0.1347, 0.06133, 0.1174, 0.08865, 0.1174, 0.08865, 0.1347, 0.116, 0.1347, 0.116, 0.1521, 0.08865, 0.1521, 0.08865, 0.1694, 0.06133, 0.1694, 0.06133, 0.1521, 0.03401, 0.1521, 0.03401, 0.1694, 0.006689, 0.1694, 0.006689, 0.04794, 0.2253, 0.04794, 0.2371, 0.1793, 0.1861, 0.1793, 0.1861, 0.2116, 0.2371, 0.2116, 0.2253, 0.2736, 0.1706, 0.2562, 0.1433, 0.2562, 0.116, 0.2562, 0.08865, 0.2562, 0.08865, 0.2736, 0.08865, 0.2909, 0.08865, 0.3083, 0.116, 0.3083, 0.116, 0.2909, 0.1433, 0.2909, 0.1433, 0.3083, 0.1706, 0.3083, 0.1706, 0.2909, 0.2253, 0.3083, 0.2253, 0.3256, 0.116, 0.3256, 0.06133, 0.3256, 0.006689, 0.3256, 0.006689, 0.3083, 0.03401, 0.3083, 0.06133, 0.3083, 0.06133, 0.2909, 0.03401, 0.2909, 0.03401, 0.2736, 0.06133, 0.2736, 0.06133, 0.2562, 0.03401, 0.2562, 0.9345, 0.9157, 0.9345, 0.939, 0.9288, 0.939, 0.9288, 0.9157, 0.9684, 0.8194, 0.9684, 0.834, 0.9627, 0.834, 0.9627, 0.8194, 0.116, 0.2736, 0.116, 0.2562, 0.1433, 0.2562, 0.1433, 0.2736, 0.1706, 0.2736, 0.1706, 0.2562, 0.2253, 0.2736, 0.2253, 0.3083, 0.1706, 0.2909, 0.1433, 0.2909, 0.116, 0.2909, 0.08865, 0.2909, 0.08865, 0.2736, 0.8703, 0.7528, 0.8703, 0.8465, 0.8614, 0.8465, 0.8614, 0.7528, 0.06133, 0.1, 0.06133, 0.08265, 0.08865, 0.08265, 0.08865, 0.1, 0.116, 0.1, 0.116, 0.08265, 0.1433, 0.08265, 0.1433, 0.1, 0.1706, 0.1, 0.1706, 0.1174, 0.1433, 0.1174, 0.1433, 0.1347, 0.1706, 0.1347, 0.1706, 0.1521, 0.1433, 0.1521, 0.1433, 0.1694, 0.1433, 0.1868, 0.116, 0.1868, 0.08865, 0.1868, 0.06133, 0.1868, 0.03401, 0.1868, 0.03401, 0.2041, 0.06133, 0.2041, 0.08865, 0.2041, 0.116, 0.2041, 0.1433, 0.2041, 0.1433, 0.2215, 0.1433, 0.2388, 0.116, 0.2388, 0.116, 0.2215, 0.08865, 0.2215, 0.08865, 0.2388, 0.06133, 0.2388, 0.06133, 0.2215, 0.03401, 0.2215, 0.006689, 0.2215, 0.006689, 0.1694, 0.03401, 0.1694, 0.06133, 0.1694, 0.08865, 0.1694, 0.116, 0.1694, 0.116, 0.1521, 0.116, 0.1347, 0.116, 0.1174, 0.08865, 0.1174, 0.06133, 0.1174, 0.03401, 0.1174, 0.03401, 0.1, 0.537, 0.5242, 0.6038, 0.5328, 0.6038, 0.5798, 0.537, 0.5477, 0.06133, 0.2041, 0.06133, 0.1868, 0.08865, 0.1868, 0.08865, 0.2041, 0.6038, 0.674, 0.4424, 0.674, 0.4424, 0.6269, 0.4424, 0.5092, 0.4424, 0.4857, 0.6038, 0.4857, 0.6038, 0.5328, 0.537, 0.5242, 0.5241, 0.5242, 0.5241, 0.5477, 0.537, 0.5477, 0.6038, 0.5798, 0.8171, 0.3388, 0.8171, 0.3275, 0.8171, 0.3162, 0.8373, 0.3162, 0.8373, 0.3388, 0.3382, 0.2388, 0.3382, 0.2215, 0.3655, 0.2215, 0.3655, 0.2388, 0.3928, 0.2388, 0.3928, 0.2562, 0.3655, 0.2562, 0.3382, 0.2562, 0.3109, 0.2562, 0.3109, 0.2736, 0.2835, 0.2736, 0.2835, 0.1868, 0.3109, 0.1521, 0.3382, 0.1521, 0.3382, 0.1347, 0.3655, 0.1347, 0.3655, 0.1521, 0.3109, 0.2215, 0.3109, 0.2388, 0.6342, 0.4594, 0.6342, 0.8585, 0.6219, 0.8404, 0.6219, 0.4775, 0.3757, 0.4775, 0.3635, 0.4594, 0.8174, 0.8246, 0.7975, 0.8246, 0.7975, 0.8004, 0.8174, 0.8004, 0.9683, 0.8028, 0.9683, 0.8175, 0.9626, 0.8175, 0.9626, 0.8028, 0.964, 0.8673, 0.964, 0.882, 0.9583, 0.882, 0.9583, 0.8673, 0.9236, 0.8073, 0.9236, 0.834, 0.9178, 0.8328, 0.9178, 0.8086, 0.9274, 0.7089, 0.9274, 0.7356, 0.9215, 0.7343, 0.9215, 0.7101, 0.9208, 0.7089, 0.9208, 0.7453, 0.9158, 0.7423, 0.9158, 0.7118, 0.116, 0.2041, 0.116, 0.1868, 0.1433, 0.1868, 0.1433, 0.2041, 0.7855, 0.4921, 0.7855, 0.4807, 0.7855, 0.4694, 0.8056, 0.4694, 0.8056, 0.4921, 0.4201, 0.2562, 0.4201, 0.2388, 0.4475, 0.2388, 0.4475, 0.2562, 0.3928, 0.2388, 0.3928, 0.2215, 0.4201, 0.2215, 0.4201, 0.2388, 0.7998, 0.1899, 0.7998, 0.214, 0.7847, 0.214, 0.7847, 0.1899, 0.9588, 0.6312, 0.9588, 0.6706, 0.9534, 0.6706, 0.9534, 0.6312, 0.839, 0.6834, 0.839, 0.644, 0.8638, 0.644, 0.8638, 0.6834, 0.859, 0.6834, 0.859, 0.6593, 0.8438, 0.6593, 0.8438, 0.6834, 0.9426, 0.8388, 0.9426, 0.862, 0.937, 0.862, 0.937, 0.8388, 0.9362, 0.8388, 0.9362, 0.862, 0.9306, 0.862, 0.9306, 0.8388, 0.9407, 0.7768, 0.9407, 0.8, 0.935, 0.8, 0.935, 0.7768, 0.8575, 0.9043, 0.8575, 0.9275, 0.8518, 0.9275, 0.8518, 0.9043, 0.9402, 0.7328, 0.9402, 0.7475, 0.9345, 0.7475, 0.9345, 0.7328, 0.5021, 0.1347, 0.5021, 0.1694, 0.4748, 0.1694, 0.4475, 0.1521, 0.4475, 0.1347, 0.01118, 0.3817, 0.228, 0.3817, 0.228, 0.6344, 0.01118, 0.6344, 0.01118, 0.5712, 0.01118, 0.4448, 0.7968, 0.7089, 0.7968, 0.86, 0.7882, 0.86, 0.7882, 0.7089, 0.2997, 0.9523, 0.2997, 0.3622, 0.3584, 0.4486, 0.3584, 0.8658, 0.6414, 0.8658, 0.6414, 0.6572, 0.7, 0.6572, 0.7, 0.9523, 0.8422, 0.7798, 0.8422, 0.8735, 0.8332, 0.8735, 0.8332, 0.7798, 0.9723, 0.7768, 0.9723, 0.7914, 0.9667, 0.7914, 0.9667, 0.7768, 0.9723, 0.9157, 0.9723, 0.9304, 0.9667, 0.9304, 0.9667, 0.9157, 0.9416, 0.939, 0.9416, 0.9157, 0.9471, 0.9157, 0.9471, 0.939, 0.9691, 0.834, 0.9691, 0.8194, 0.9747, 0.8194, 0.9747, 0.834, 0.8493, 0.9515, 0.8493, 0.9283, 0.8548, 0.9283, 0.8548, 0.9515, 0.9458, 0.8905, 0.9458, 0.8673, 0.9513, 0.8673, 0.9513, 0.8905, 0.9678, 0.764, 0.9678, 0.7493, 0.9734, 0.7493, 0.9734, 0.764, 0.9667, 0.915, 0.9667, 0.9004, 0.9723, 0.9004, 0.9723, 0.915, 0.9541, 0.915, 0.9541, 0.8918, 0.9596, 0.8918, 0.9596, 0.915, 0.973, 0.7914, 0.973, 0.7768, 0.9785, 0.7768, 0.9785, 0.7914, 0.8676, 0.9658, 0.8676, 0.9512, 0.8732, 0.9512, 0.8732, 0.9658, 0.7238, 0.9551, 0.7238, 0.9319, 0.7293, 0.9319, 0.7293, 0.9551, 0.9726, 0.9397, 0.9726, 0.9543, 0.967, 0.9543, 0.967, 0.9397, 0.9226, 0.9421, 0.9226, 0.9189, 0.9281, 0.9189, 0.9281, 0.9421, 0.7605, 0.9472, 0.7605, 0.924, 0.766, 0.924, 0.766, 0.9472, 0.73, 0.9705, 0.73, 0.9558, 0.7356, 0.9558, 0.7356, 0.9705, 0.8238, 0.9458, 0.8238, 0.9226, 0.8294, 0.9226, 0.8294, 0.9458, 0.9534, 0.7768, 0.9534, 0.8, 0.9478, 0.8, 0.9478, 0.7768, 0.9669, 0.9697, 0.9669, 0.955, 0.9724, 0.955, 0.9724, 0.9697, 0.9217, 0.9585, 0.9217, 0.9732, 0.9162, 0.9732, 0.9162, 0.9585, 0.9478, 0.9709, 0.9478, 0.9562, 0.9534, 0.9562, 0.9534, 0.9709, 0.9787, 0.955, 0.9787, 0.9697, 0.9731, 0.9697, 0.9731, 0.955, 0.969, 0.8175, 0.969, 0.8028, 0.9745, 0.8028, 0.9745, 0.8175, 0.9606, 0.9697, 0.9606, 0.955, 0.9662, 0.955, 0.9662, 0.9697, 0.9433, 0.862, 0.9433, 0.8388, 0.9489, 0.8388, 0.9489, 0.862, 0.7367, 0.9472, 0.7367, 0.924, 0.7422, 0.924, 0.7422, 0.9472, 0.8419, 0.9226, 0.8419, 0.9458, 0.8363, 0.9458, 0.8363, 0.9226, 0.9472, 0.7321, 0.9472, 0.7089, 0.9528, 0.7089, 0.9528, 0.7321, 0.9555, 0.8108, 0.9555, 0.834, 0.9499, 0.834, 0.9499, 0.8108, 0.9544, 0.9709, 0.9544, 0.9562, 0.9599, 0.9562, 0.9599, 0.9709, 0.9489, 0.7725, 0.9489, 0.7493, 0.9545, 0.7493, 0.9545, 0.7725, 0.8429, 0.9515, 0.8429, 0.9283, 0.8484, 0.9283, 0.8484, 0.9515, 0.886, 0.9658, 0.886, 0.9512, 0.8916, 0.9512, 0.8916, 0.9658, 0.9478, 0.939, 0.9478, 0.9157, 0.9534, 0.9157, 0.9534, 0.939, 0.9355, 0.9709, 0.9355, 0.9562, 0.941, 0.9562, 0.941, 0.9709, 0.9785, 0.9004, 0.9785, 0.915, 0.973, 0.915, 0.973, 0.9004, 0.7175, 0.9705, 0.7175, 0.9558, 0.7231, 0.9558, 0.7231, 0.9705, 0.7542, 0.9472, 0.7542, 0.924, 0.7598, 0.924, 0.7598, 0.9472, 0.9098, 0.9698, 0.9098, 0.9551, 0.9153, 0.9551, 0.9153, 0.9698, 0.7238, 0.9705, 0.7238, 0.9558, 0.7293, 0.9558, 0.7293, 0.9705, 0.8917, 0.9273, 0.8917, 0.9505, 0.8862, 0.9505, 0.8862, 0.9273, 0.7302, 0.9551, 0.7302, 0.9319, 0.7357, 0.9319, 0.7357, 0.9551, 0.9496, 0.862, 0.9496, 0.8388, 0.9551, 0.8388, 0.9551, 0.862, 0.7763, 0.9676, 0.7763, 0.9529, 0.7818, 0.9529, 0.7818, 0.9676, 0.9541, 0.8, 0.9541, 0.7768, 0.9596, 0.7768, 0.9596, 0.8, 0.8798, 0.9658, 0.8798, 0.9512, 0.8853, 0.9512, 0.8853, 0.9658, 0.9281, 0.9428, 0.9281, 0.9575, 0.9226, 0.9575, 0.9226, 0.9428, 0.8429, 0.9668, 0.8429, 0.9522, 0.8484, 0.9522, 0.8484, 0.9668, 0.8798, 0.9505, 0.8798, 0.9273, 0.8853, 0.9273, 0.8853, 0.9505, 0.9667, 0.8997, 0.9667, 0.885, 0.9723, 0.885, 0.9723, 0.8997, 0.743, 0.9472, 0.743, 0.924, 0.7485, 0.924, 0.7485, 0.9472, 0.952, 0.8905, 0.952, 0.8673, 0.9576, 0.8673, 0.9576, 0.8905, 0.8356, 0.9226, 0.8356, 0.9458, 0.8301, 0.9458, 0.8301, 0.9226, 0.9226, 0.9729, 0.9226, 0.9582, 0.9281, 0.9582, 0.9281, 0.9729, 0.9559, 0.862, 0.9559, 0.8388, 0.9614, 0.8388, 0.9614, 0.862, 0.7231, 0.9319, 0.7231, 0.9551, 0.7175, 0.9551, 0.7175, 0.9319, 0.9727, 0.7475, 0.9727, 0.7328, 0.9782, 0.7328, 0.9782, 0.7475, 0.8987, 0.9658, 0.8987, 0.9512, 0.9042, 0.9512, 0.9042, 0.9658, 0.9427, 0.7725, 0.9427, 0.7493, 0.9482, 0.7493, 0.9482, 0.7725, 0.8987, 0.9505, 0.8987, 0.9273, 0.9042, 0.9273, 0.9042, 0.9505, 0.9288, 0.9697, 0.9288, 0.955, 0.9344, 0.955, 0.9344, 0.9697, 0.9711, 0.882, 0.9711, 0.8673, 0.9766, 0.8673, 0.9766, 0.882, 0.9492, 0.8108, 0.9492, 0.834, 0.9437, 0.834, 0.9437, 0.8108, 0.8356, 0.9465, 0.8356, 0.9612, 0.8299, 0.9612, 0.8299, 0.9465, 0.8734, 0.9033, 0.8734, 0.9266, 0.8678, 0.9266, 0.8678, 0.9033, 0.9356, 0.7493, 0.9356, 0.7725, 0.9299, 0.7725, 0.9299, 0.7493, 0.8886, 0.7375, 0.9033, 0.7375, 0.9033, 0.7432, 0.8886, 0.7432, 0.842, 0.9465, 0.842, 0.9612, 0.8363, 0.9612, 0.8363, 0.9465, 0.9288, 0.915, 0.9288, 0.8918, 0.9345, 0.8918, 0.9345, 0.915, 0.8028, 0.9085, 0.8028, 0.9317, 0.7971, 0.9317, 0.7971, 0.9085, 0.9409, 0.7321, 0.9409, 0.7089, 0.9465, 0.7089, 0.9465, 0.7321, 0.9606, 0.9543, 0.9606, 0.9397, 0.9663, 0.9397, 0.9663, 0.9543, 0.9704, 0.8673, 0.9704, 0.882, 0.9647, 0.882, 0.9647, 0.8673, 0.9363, 0.7725, 0.9363, 0.7493, 0.942, 0.7493, 0.942, 0.7725, 0.8918, 0.9033, 0.8918, 0.9266, 0.8862, 0.9266, 0.8862, 0.9033, 0.9323, 0.8673, 0.9323, 0.8905, 0.9266, 0.8905, 0.9266, 0.8673, 0.966, 0.9004, 0.966, 0.915, 0.9603, 0.915, 0.9603, 0.9004, 0.9338, 0.7089, 0.9338, 0.7321, 0.9281, 0.7321, 0.9281, 0.7089, 0.8486, 0.9043, 0.8486, 0.9275, 0.8429, 0.9275, 0.8429, 0.9043, 0.966, 0.885, 0.966, 0.8997, 0.9603, 0.8997, 0.9603, 0.885, 0.9343, 0.7768, 0.9343, 0.8, 0.9286, 0.8, 0.9286, 0.7768, 0.9345, 0.9397, 0.9345, 0.9543, 0.9288, 0.9543, 0.9288, 0.9397, 0.9338, 0.7328, 0.9338, 0.7475, 0.9281, 0.7475, 0.9281, 0.7328, 0.7939, 0.9085, 0.7939, 0.9317, 0.7882, 0.9317, 0.7882, 0.9085, 0.8146, 0.9496, 0.8146, 0.9643, 0.8089, 0.9643, 0.8089, 0.9496, 0.9414, 0.8, 0.9414, 0.7768, 0.9471, 0.7768, 0.9471, 0.8, 0.966, 0.7768, 0.966, 0.7914, 0.9603, 0.7914, 0.9603, 0.7768, 0.9678, 0.8388, 0.9678, 0.8535, 0.9621, 0.8535, 0.9621, 0.8388, 0.8879, 0.7432, 0.8732, 0.7432, 0.8732, 0.7375, 0.8879, 0.7375, 0.9402, 0.7089, 0.9402, 0.7321, 0.9345, 0.7321, 0.9345, 0.7089, 0.815, 0.9324, 0.815, 0.9092, 0.8207, 0.9092, 0.8207, 0.9324, 0.9352, 0.939, 0.9352, 0.9157, 0.9409, 0.9157, 0.9409, 0.939, 0.7357, 0.908, 0.7357, 0.9312, 0.73, 0.9312, 0.73, 0.908, 0.9529, 0.7328, 0.9529, 0.7475, 0.9472, 0.7475, 0.9472, 0.7328, 0.9387, 0.8673, 0.9387, 0.8905, 0.933, 0.8905, 0.933, 0.8673, 0.9598, 0.7321, 0.9598, 0.7174, 0.9654, 0.7174, 0.9654, 0.7321, 0.7211, 0.9312, 0.7211, 0.908, 0.7268, 0.908, 0.7268, 0.9312, 0.9366, 0.8108, 0.9366, 0.834, 0.9309, 0.834, 0.9309, 0.8108, 0.7939, 0.9506, 0.7939, 0.9653, 0.7882, 0.9653, 0.7882, 0.9506, 0.9451, 0.8673, 0.9451, 0.8905, 0.9394, 0.8905, 0.9394, 0.8673, 0.8068, 0.949, 0.8068, 0.9637, 0.8011, 0.9637, 0.8011, 0.949, 0.7821, 0.9051, 0.7821, 0.9283, 0.7764, 0.9283, 0.7764, 0.9051, 0.8003, 0.9506, 0.8003, 0.9653, 0.7946, 0.9653, 0.7946, 0.9506, 0.9409, 0.8918, 0.9409, 0.915, 0.9352, 0.915, 0.9352, 0.8918, 0.8855, 0.9033, 0.8855, 0.9266, 0.8798, 0.9266, 0.8798, 0.9033, 0.9152, 0.9147, 0.9152, 0.9379, 0.9095, 0.9379, 0.9095, 0.9147, 0.8671, 0.9033, 0.8671, 0.9266, 0.8614, 0.9266, 0.8614, 0.9033, 0.7424, 0.9479, 0.7424, 0.9625, 0.7367, 0.9625, 0.7367, 0.9479, 0.9671, 0.7493, 0.9671, 0.764, 0.9615, 0.764, 0.9615, 0.7493, 0.9465, 0.7328, 0.9465, 0.7475, 0.9409, 0.7475, 0.9409, 0.7328, 0.9718, 0.7174, 0.9718, 0.7321, 0.9661, 0.7321, 0.9661, 0.7174, 0.8292, 0.9465, 0.8292, 0.9612, 0.8235, 0.9612, 0.8235, 0.9465, 0.9373, 0.834, 0.9373, 0.8108, 0.943, 0.8108, 0.943, 0.834, 0.7662, 0.9479, 0.7662, 0.9625, 0.7605, 0.9625, 0.7605, 0.9479, 0.7757, 0.9051, 0.7757, 0.9283, 0.77, 0.9283, 0.77, 0.9051, 0.821, 0.9496, 0.821, 0.9643, 0.8153, 0.9643, 0.8153, 0.9496, 0.9657, 0.7328, 0.9657, 0.7475, 0.96, 0.7475, 0.96, 0.7328, 0.2673, 0.3723, 0.2673, 0.6339, 0.257, 0.6339, 0.257, 0.3723, 0.9171, 0.8357, 0.9103, 0.8357, 0.9103, 0.8073, 0.9171, 0.8073, 0.8614, 0.8951, 0.9046, 0.8951, 0.9046, 0.9026, 0.8614, 0.9026, 0.9723, 0.3726, 0.9723, 0.3358, 0.9787, 0.3358, 0.9787, 0.3726, 0.9017, 0.8357, 0.9017, 0.8007, 0.9096, 0.8007, 0.9096, 0.8357, 0.9073, 0.914, 0.9073, 0.8918, 0.9152, 0.8918, 0.9152, 0.914, 0.9073, 0.7439, 0.9073, 0.7089, 0.9151, 0.7089, 0.9151, 0.7439, 0.9156, 0.8652, 0.9156, 0.8431, 0.9235, 0.8431, 0.9235, 0.8652, 0.8266, 0.9085, 0.8266, 0.9213, 0.8217, 0.9213, 0.8217, 0.9085, 0.8322, 0.8475, 0.8322, 0.8707, 0.8273, 0.8707, 0.8273, 0.8475, 0.8741, 0.9162, 0.8741, 0.9033, 0.8791, 0.9033, 0.8791, 0.9162, 0.8453, 0.7331, 0.8254, 0.7331, 0.8254, 0.7089, 0.8453, 0.7089, 0.2586, 0.8912, 0.2586, 0.9128, 0.2305, 0.9128, 0.2305, 0.8912, 0.2586, 0.8697, 0.2586, 0.8912, 0.2305, 0.8912, 0.2283, 0.8947, 0.2047, 0.8947, 0.2025, 0.8912, 0.2025, 0.9343, 0.2047, 0.9308, 0.2283, 0.9308, 0.2305, 0.9343, 0.2305, 0.9128, 0.2586, 0.9128, 0.2586, 0.9558, 0.1744, 0.9558, 0.1744, 0.8697, 0.7975, 0.7089, 0.8247, 0.7089, 0.8247, 0.7521, 0.8221, 0.7489, 0.8221, 0.7139, 0.8001, 0.7139, 0.8152, 0.9489, 0.8152, 0.9356, 0.821, 0.9331, 0.821, 0.9452, 0.751, 0.8994, 0.751, 0.9233, 0.7452, 0.9213, 0.7452, 0.9013, 0.9476, 0.9397, 0.9476, 0.953, 0.9417, 0.9555, 0.9417, 0.9434, 0.9302, 0.8102, 0.9302, 0.834, 0.9244, 0.8321, 0.9244, 0.8121, 0.8373, 0.3878, 0.8373, 0.4342, 0.797, 0.4342, 0.797, 0.4187, 0.7986, 0.4162, 0.8155, 0.4162, 0.8171, 0.4187, 0.8171, 0.3878, 0.7596, 0.8106, 0.7596, 0.8343, 0.7149, 0.8356, 0.7149, 0.8093, 0.797, 0.4187, 0.797, 0.4342, 0.7768, 0.4342, 0.7768, 0.3723, 0.797, 0.3723, 0.8373, 0.3723, 0.8373, 0.3878, 0.8171, 0.3878, 0.8155, 0.3903, 0.7986, 0.3903, 0.797, 0.3878, 0.8422, 0.8981, 0.8422, 0.9219, 0.8363, 0.92, 0.8363, 0.9, 0.7452, 0.5601, 0.7463, 0.5222, 0.7463, 0.5073, 0.7452, 0.4694, 0.7855, 0.4694, 0.7855, 0.4807, 0.7839, 0.4839, 0.767, 0.4839, 0.7653, 0.4807, 0.7653, 0.4921, 0.7855, 0.4921, 0.8056, 0.4921, 0.8056, 0.5261, 0.7855, 0.5261, 0.7855, 0.5034, 0.7653, 0.5034, 0.7653, 0.5261, 0.7653, 0.5374, 0.7653, 0.5488, 0.767, 0.5456, 0.7839, 0.5456, 0.7855, 0.5488, 0.7855, 0.5374, 0.8056, 0.5374, 0.8056, 0.5601, 0.7576, 0.8994, 0.7576, 0.9233, 0.7517, 0.9213, 0.7517, 0.9013, 0.8266, 0.8475, 0.8266, 0.8839, 0.8216, 0.881, 0.8216, 0.8505, 0.9259, 0.8673, 0.9259, 0.8911, 0.9201, 0.8892, 0.9201, 0.8692, 0.8373, 0.2481, 0.8373, 0.2708, 0.8171, 0.2708, 0.8171, 0.2595, 0.8155, 0.2627, 0.7986, 0.2627, 0.797, 0.2595, 0.797, 0.2708, 0.797, 0.2821, 0.797, 0.2935, 0.7768, 0.2935, 0.7768, 0.2481, 0.8334, 0.8981, 0.8334, 0.9219, 0.8276, 0.92, 0.8276, 0.9, 0.9599, 0.9397, 0.9599, 0.953, 0.9541, 0.9555, 0.9541, 0.9434, 0.7199, 0.8363, 0.7199, 0.8727, 0.7149, 0.8698, 0.7149, 0.8392, 0.7422, 0.8994, 0.7422, 0.9233, 0.7364, 0.9213, 0.7364, 0.9013, 0.9352, 0.953, 0.9352, 0.9397, 0.941, 0.9434, 0.941, 0.9555, 0.7768, 0.3388, 0.7768, 0.2935, 0.797, 0.2935, 0.797, 0.3048, 0.8171, 0.3048, 0.8171, 0.2821, 0.797, 0.2821, 0.797, 0.2708, 0.8171, 0.2708, 0.8373, 0.2708, 0.8373, 0.3162, 0.8171, 0.3162, 0.797, 0.3162, 0.797, 0.3275, 0.7986, 0.3243, 0.8155, 0.3243, 0.8171, 0.3275, 0.8171, 0.3388, 0.7663, 0.8994, 0.7663, 0.9233, 0.7605, 0.9213, 0.7605, 0.9013, 0.9562, 0.8315, 0.9562, 0.8182, 0.962, 0.8219, 0.962, 0.834, 0.8086, 0.9489, 0.8086, 0.9356, 0.8145, 0.9331, 0.8145, 0.9452, 0.8068, 0.9349, 0.8068, 0.9483, 0.801, 0.9446, 0.801, 0.9324, 0.9153, 0.9411, 0.9153, 0.9544, 0.9095, 0.9507, 0.9095, 0.9386, 0.9073, 0.8711, 0.9193, 0.8711, 0.9193, 0.8911, 0.9073, 0.8911, 0.8054, 0.8586, 0.7985, 0.8586, 0.7985, 0.8406, 0.8054, 0.8406, 0.8838, 0.8246, 0.8959, 0.8246, 0.8959, 0.8446, 0.8838, 0.8446, 0.9228, 0.7761, 0.917, 0.7748, 0.917, 0.7506, 0.9228, 0.7493, 0.8711, 0.8246, 0.8831, 0.8246, 0.8831, 0.8446, 0.8711, 0.8446, 0.8207, 0.9085, 0.8086, 0.9085, 0.8086, 0.8885, 0.8207, 0.8885, 0.8913, 0.8943, 0.8767, 0.8943, 0.8767, 0.8711, 0.8913, 0.8711, 0.7846, 0.8566, 0.77, 0.8566, 0.77, 0.8334, 0.7846, 0.8334, 0.901, 0.8239, 0.8864, 0.8239, 0.8864, 0.8007, 0.901, 0.8007, 0.8422, 0.8974, 0.8276, 0.8974, 0.8276, 0.8742, 0.8422, 0.8742, 0.751, 0.8748, 0.7364, 0.8748, 0.7364, 0.8516, 0.751, 0.8516, 0.7663, 0.8987, 0.7517, 0.8987, 0.7517, 0.8755, 0.7663, 0.8755, 0.9066, 0.8943, 0.892, 0.8943, 0.892, 0.8711, 0.9066, 0.8711, 0.8207, 0.8878, 0.8061, 0.8878, 0.8061, 0.8645, 0.8207, 0.8645, 0.8606, 0.7321, 0.846, 0.7321, 0.846, 0.7089, 0.8606, 0.7089, 0.8912, 0.7321, 0.8766, 0.7321, 0.8766, 0.7089, 0.8912, 0.7089, 0.9066, 0.8704, 0.892, 0.8704, 0.892, 0.8472, 0.9066, 0.8472, 0.876, 0.8704, 0.8614, 0.8704, 0.8614, 0.8472, 0.876, 0.8472, 0.9163, 0.7761, 0.9017, 0.7761, 0.9017, 0.7528, 0.9163, 0.7528, 0.8575, 0.9036, 0.8429, 0.9036, 0.8429, 0.8804, 0.8575, 0.8804, 0.7357, 0.9073, 0.7211, 0.9073, 0.7211, 0.8841, 0.7357, 0.8841, 0.8857, 0.8, 0.8711, 0.8, 0.8711, 0.7768, 0.8857, 0.7768, 0.8207, 0.8638, 0.8061, 0.8638, 0.8061, 0.8406, 0.8207, 0.8406, 0.876, 0.8943, 0.8614, 0.8943, 0.8614, 0.8711, 0.876, 0.8711, 0.9585, 0.2067, 0.9398, 0.2067, 0.9398, 0.177, 0.9585, 0.177, 0.77, 0.7824, 0.7874, 0.7824, 0.7874, 0.8088, 0.77, 0.8088])
me_cube_153.materials.append(mat_material_030)
me_cube_153.materials.append(mat_material_029)
me_cube_153.materials.append(mat_material_004)
me_cube_153.materials.append(mat_material_003)
me_cube_153.materials.append(mat_material_018)
me_cube_153.materials.append(mat_material_008)
me_cube_153.materials.append(mat_material_021)
me_cube_153.use_remesh_preserve_volume = False
me_cube_153.use_remesh_preserve_attributes = False
me_cube_153.use_mirror_vertex_groups = False
me_cube_153.update()

# ---- objects
ob_cube_128 = bpy.data.objects.new('cube_128', me_cube_153)

# ---- transforms, parenting, visibility, modifiers, constraints
ob_cube_128.location = (4.668, 10.79, 162.6)
ob_cube_128.lineart.crease_threshold = 0.0

# ---- collection membership
col_collection_1.objects.link(ob_cube_128)

# ---- scene / render settings (as saved in the file)
scene.frame_start = 1; scene.frame_end = 250; scene.frame_set(0)
scene.render.engine = 'BLENDER_EEVEE_NEXT'
scene.render.resolution_percentage = 50
scene.render.dither_intensity = 0.0
scene.render.bake_margin = 5
scene.cycles.use_denoising = False
scene.cycles.samples = 10
scene.cycles.sampling_pattern = 'TABULATED_SOBOL'
scene.cycles.light_sampling_threshold = 0.0
scene.cycles.use_adaptive_sampling = False
scene.cycles.use_light_tree = False
scene.cycles.blur_glossy = 0.0
scene.cycles.volume_bounces = 1
scene.cycles.pixel_filter_type = 'GAUSSIAN'
scene.cycles.sample_clamp_indirect = 0.0
scene.view_settings.view_transform = 'Standard'
bpy.context.view_layer.update()

# ---- added for rendering (the .blend has no active camera and no usable light): camera, sun
cam_auto = bpy.data.cameras.new('AutoCamera')
cam_auto.lens = 50.0
cam_auto.sensor_width = 36.0
cam_auto.clip_end = 9202.18
ob_auto_camera = bpy.data.objects.new('AutoCamera', cam_auto)
scene.collection.objects.link(ob_auto_camera)
ob_auto_camera.location = (525.678, -626.979, 589.305)
ob_auto_camera.rotation_euler = (1.09748, -7.21219e-08, 0.694738)
scene.camera = ob_auto_camera
light_auto_sun = bpy.data.lights.new('AutoSun', 'SUN')
light_auto_sun.energy = 3.0
light_auto_sun.angle = 0.0523599
ob_auto_sun = bpy.data.objects.new('AutoSun', light_auto_sun)
scene.collection.objects.link(ob_auto_sun)
ob_auto_sun.rotation_euler = (0.872665, 0.174533, 0.523599)
bpy.context.view_layer.update()
